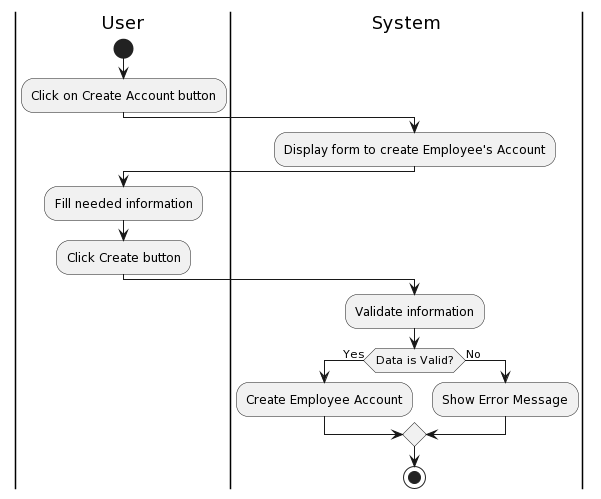

The diagram above was rendered by PlantUML. Its source (embedded in the PNG):
@startuml
|User|
start
:Click on Create Account button;
|System|
:Display form to create Employee's Account;
|User|
:Fill needed information;
:Click Create button;
|System|
:Validate information;
if (Data is Valid?) then (Yes)
  :Create Employee Account;
else (No)
  :Show Error Message;
endif
stop
@enduml